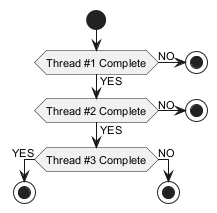

The diagram above was rendered by PlantUML. Its source (embedded in the PNG):
@startuml
start
if (Thread #1 Complete) then (YES)
  if (Thread #2 Complete) then (YES)
    if (Thread #3 Complete) then (YES)
      stop
    else (NO)
      stop
    endif
  else (NO)
    stop
  endif
else (NO)
  stop
endif
@enduml